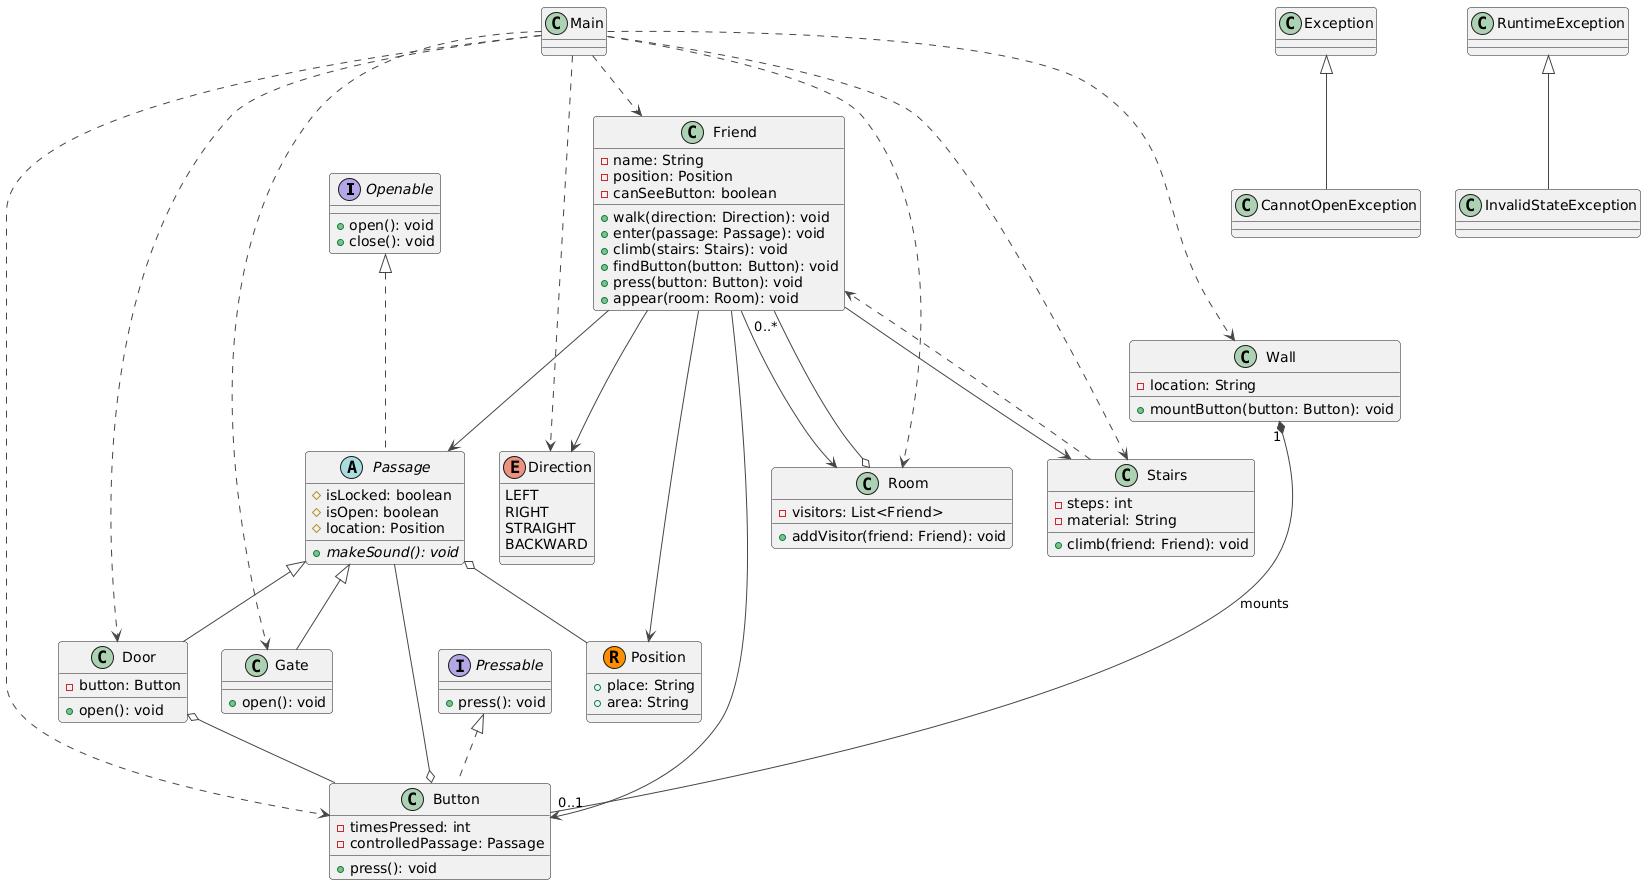

The diagram above was rendered by PlantUML. Its source (embedded in the PNG):
@startuml
!theme vibrant

' Interfaces
interface Openable {
  + open(): void
  + close(): void
}

interface Pressable {
  + press(): void
}

' Enum
enum Direction {
  LEFT
  RIGHT
  STRAIGHT
  BACKWARD
}

' Abstract Class
abstract class Passage implements Openable {
  # isLocked: boolean
  # isOpen: boolean
  # location: Position
  + {abstract} makeSound(): void
}

' Classes
class Button implements Pressable {
  - timesPressed: int
  - controlledPassage: Passage
  + press(): void
}

class Door extends Passage {
  - button: Button
  + open(): void
}

class Gate extends Passage {
  + open(): void
}

class Friend {
  - name: String
  - position: Position
  - canSeeButton: boolean
  + walk(direction: Direction): void
  + enter(passage: Passage): void
  + climb(stairs: Stairs): void
  + findButton(button: Button): void
  + press(button: Button): void
  + appear(room: Room): void
}

class Room {
  - visitors: List<Friend>
  + addVisitor(friend: Friend): void
}

class Stairs {
  - steps: int
  - material: String
  + climb(friend: Friend): void
}

class Wall {
  - location: String
  + mountButton(button: Button): void
}

' Record
record Position {
  + place: String
  + area: String
}

' Exceptions
class CannotOpenException extends Exception {
}

class InvalidStateException extends RuntimeException {
}

' Relationships
Main ..> Friend
Main ..> Gate
Main ..> Stairs
Main ..> Wall
Main ..> Button
Main ..> Door
Main ..> Room
Main ..> Direction

Friend --> Direction
Friend --> Passage
Friend --> Stairs
Friend --> Button
Friend --> Room
Friend --> Position

Room o-- "0..*" Friend

Wall "1" *-- "0..1" Button : mounts

Door o-- Button

Button o-- Passage

Passage o-- Position

Stairs ..> Friend
@enduml